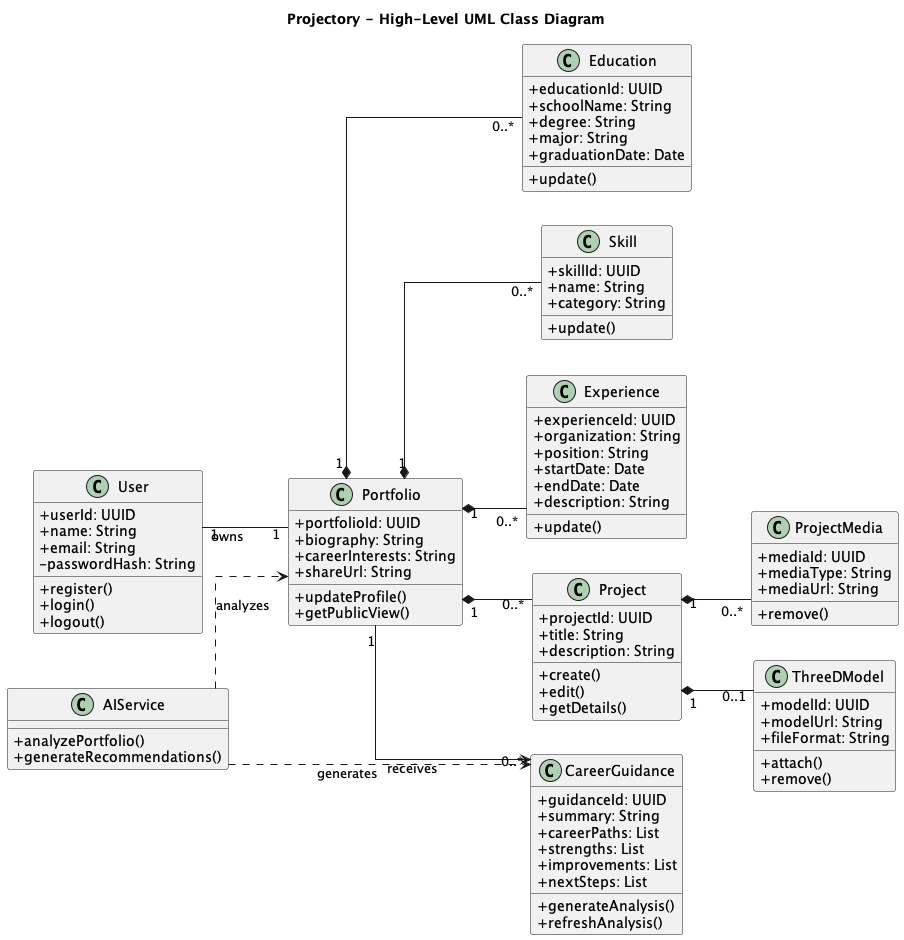

The diagram above was rendered by PlantUML. Its source (embedded in the PNG):
@startuml
title Projectory - High-Level UML Class Diagram

skinparam classAttributeIconSize 0
skinparam linetype ortho
left to right direction

class User {
  +userId: UUID
  +name: String
  +email: String
  -passwordHash: String
  +register()
  +login()
  +logout()
}

class Portfolio {
  +portfolioId: UUID
  +biography: String
  +careerInterests: String
  +shareUrl: String
  +updateProfile()
  +getPublicView()
}

class Education {
  +educationId: UUID
  +schoolName: String
  +degree: String
  +major: String
  +graduationDate: Date
  +update()
}

class Skill {
  +skillId: UUID
  +name: String
  +category: String
  +update()
}

class Experience {
  +experienceId: UUID
  +organization: String
  +position: String
  +startDate: Date
  +endDate: Date
  +description: String
  +update()
}

class Project {
  +projectId: UUID
  +title: String
  +description: String
  +create()
  +edit()
  +getDetails()
}

class ProjectMedia {
  +mediaId: UUID
  +mediaType: String
  +mediaUrl: String
  +remove()
}

class ThreeDModel {
  +modelId: UUID
  +modelUrl: String
  +fileFormat: String
  +attach()
  +remove()
}

class CareerGuidance {
  +guidanceId: UUID
  +summary: String
  +careerPaths: List
  +strengths: List
  +improvements: List
  +nextSteps: List
  +generateAnalysis()
  +refreshAnalysis()
}

class AIService {
  +analyzePortfolio()
  +generateRecommendations()
}

User "1" -- "1" Portfolio : owns
Portfolio "1" *-- "0..*" Education
Portfolio "1" *-- "0..*" Skill
Portfolio "1" *-- "0..*" Experience
Portfolio "1" *-- "0..*" Project
Portfolio "1" --> "0..*" CareerGuidance : receives
Project "1" *-- "0..*" ProjectMedia
Project "1" *-- "0..1" ThreeDModel
AIService ..> Portfolio : analyzes
AIService ..> CareerGuidance : generates

@enduml